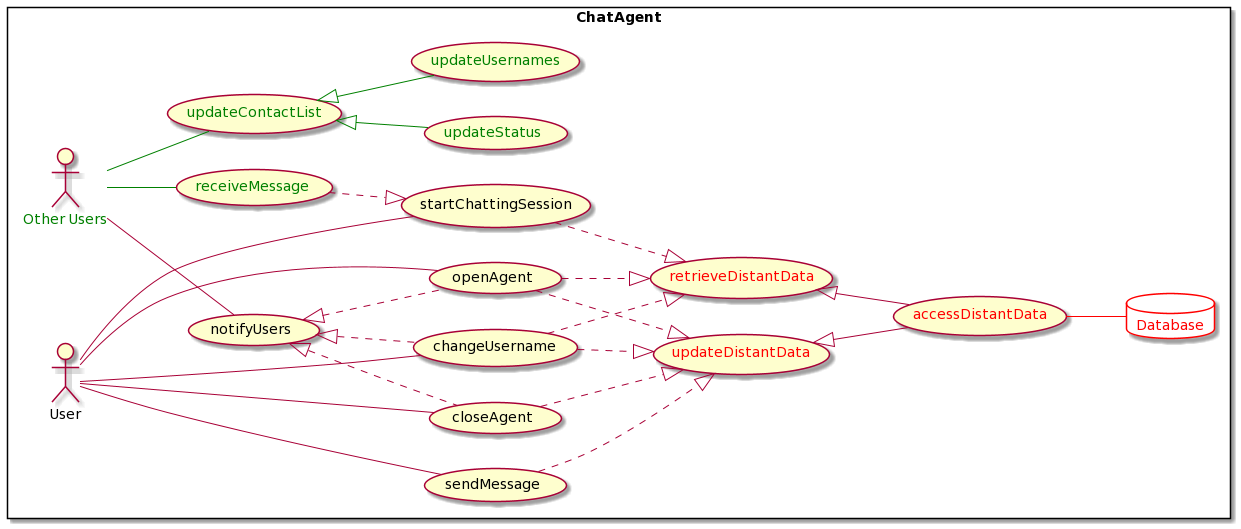

The diagram above was rendered by PlantUML. Its source (embedded in the PNG):
@startuml
left to right direction
rectangle ChatAgent{

    :User: as User
    :Other Users: as otherUsers #text:green
    database Database as Database #white;line:red;text:red

    (sendMessage)
    (startChattingSession)
    (accessDistantData) #text:red
    (updateDistantData) #text:red
    (retrieveDistantData) #text:red
    (updateUsernames) #text:green
    (receiveMessage) #text:green
    (openAgent)
    (closeAgent)
    (changeUsername)
    (updateContactList) #text:green
    (notifyUsers)
    (updateStatus) #text:green

    User---(sendMessage)
    User---(startChattingSession)
    User---(openAgent)
    User---(closeAgent)
    User---(changeUsername)

    otherUsers--(receiveMessage) #green
    otherUsers--(updateContactList) #green
    otherUsers--(notifyUsers)

    (accessDistantData)--Database #red
    (retrieveDistantData)<|--(accessDistantData)
    (updateDistantData)<|--(accessDistantData)

    (updateContactList)<|--(updateStatus) #green
    (updateContactList)<|--(updateUsernames) #green

    (receiveMessage)..|>(startChattingSession)

    (notifyUsers)<|..(changeUsername)
    (notifyUsers)<|..(closeAgent)
    (notifyUsers)<|..(openAgent)

    (openAgent)..|>(updateDistantData)
    (closeAgent)..|>(updateDistantData)
    (changeUsername)..|>(updateDistantData)
    (sendMessage)..|>(updateDistantData)

    (startChattingSession)..|>(retrieveDistantData)
    (openAgent)..|>(retrieveDistantData)
    (changeUsername)..|>(retrieveDistantData)


}
@enduml